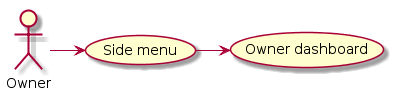

The diagram above was rendered by PlantUML. Its source (embedded in the PNG):
@startuml
Actor Owner

(Side menu) as side_menu
(Owner dashboard) as owner_dashboard

Owner -> side_menu
side_menu -> owner_dashboard

@enduml